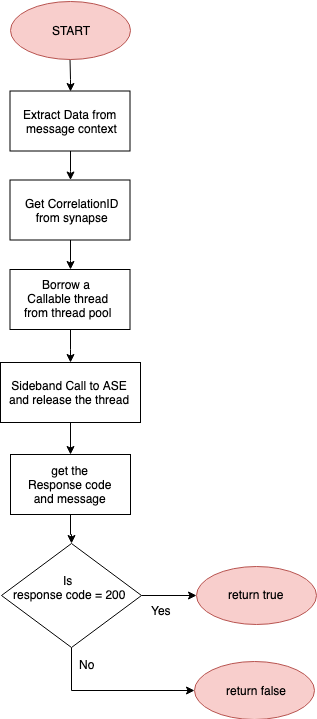

The diagram above was exported from draw.io. Its source (the exported page's mxGraphModel, read from the mxfile embedded in the PNG):
<mxGraphModel dx="1158" dy="798" grid="1" gridSize="10" guides="1" tooltips="1" connect="1" arrows="1" fold="1" page="1" pageScale="1" pageWidth="850" pageHeight="1100" math="0" shadow="0">
  <root>
    <mxCell id="0" />
    <mxCell id="1" parent="0" />
    <mxCell id="FJnK90ZUN_1-JTUbzCnw-36" style="edgeStyle=orthogonalEdgeStyle;rounded=0;orthogonalLoop=1;jettySize=auto;html=1;entryX=0.5;entryY=0;entryDx=0;entryDy=0;" parent="1" source="U1l-4Btop4rsWX_tPlEk-3" edge="1">
      <mxGeometry relative="1" as="geometry">
        <mxPoint x="322" y="316.5" as="targetPoint" />
      </mxGeometry>
    </mxCell>
    <mxCell id="U1l-4Btop4rsWX_tPlEk-3" value="" style="rounded=0;whiteSpace=wrap;html=1;" parent="1" vertex="1">
      <mxGeometry x="261.5" y="227.5" width="120" height="60" as="geometry" />
    </mxCell>
    <mxCell id="U1l-4Btop4rsWX_tPlEk-4" value="&lt;div style=&quot;text-align: center&quot;&gt;Extract Data from&amp;nbsp;&lt;/div&gt;&lt;div style=&quot;text-align: center&quot;&gt;message context&lt;/div&gt;" style="text;html=1;resizable=0;points=[];autosize=1;align=left;verticalAlign=top;spacingTop=-4;" parent="1" vertex="1">
      <mxGeometry x="272.5" y="241.5" width="110" height="30" as="geometry" />
    </mxCell>
    <mxCell id="U1l-4Btop4rsWX_tPlEk-56" style="edgeStyle=orthogonalEdgeStyle;rounded=0;orthogonalLoop=1;jettySize=auto;html=1;exitX=0.5;exitY=1;exitDx=0;exitDy=0;entryX=0;entryY=0.5;entryDx=0;entryDy=0;" parent="1" source="U1l-4Btop4rsWX_tPlEk-11" target="U1l-4Btop4rsWX_tPlEk-41" edge="1">
      <mxGeometry relative="1" as="geometry">
        <mxPoint x="323" y="830.5" as="targetPoint" />
      </mxGeometry>
    </mxCell>
    <mxCell id="U1l-4Btop4rsWX_tPlEk-59" style="edgeStyle=orthogonalEdgeStyle;rounded=0;orthogonalLoop=1;jettySize=auto;html=1;entryX=0;entryY=0.5;entryDx=0;entryDy=0;" parent="1" source="U1l-4Btop4rsWX_tPlEk-11" target="U1l-4Btop4rsWX_tPlEk-39" edge="1">
      <mxGeometry relative="1" as="geometry" />
    </mxCell>
    <mxCell id="U1l-4Btop4rsWX_tPlEk-11" value="" style="rhombus;whiteSpace=wrap;html=1;" parent="1" vertex="1">
      <mxGeometry x="253" y="680" width="140" height="104" as="geometry" />
    </mxCell>
    <mxCell id="XxGJfzmvIYXPysNRylE7-1" style="edgeStyle=orthogonalEdgeStyle;rounded=0;orthogonalLoop=1;jettySize=auto;html=1;entryX=0.5;entryY=0;entryDx=0;entryDy=0;" parent="1" source="U1l-4Btop4rsWX_tPlEk-14" edge="1">
      <mxGeometry relative="1" as="geometry">
        <mxPoint x="322" y="406" as="targetPoint" />
      </mxGeometry>
    </mxCell>
    <mxCell id="U1l-4Btop4rsWX_tPlEk-14" value="" style="rounded=0;whiteSpace=wrap;html=1;" parent="1" vertex="1">
      <mxGeometry x="261.5" y="316.5" width="120" height="60" as="geometry" />
    </mxCell>
    <mxCell id="U1l-4Btop4rsWX_tPlEk-15" value="&lt;div style=&quot;text-align: center&quot;&gt;Get CorrelationID&lt;/div&gt;&lt;div style=&quot;text-align: center&quot;&gt;from synapse&lt;/div&gt;" style="text;html=1;resizable=0;points=[];autosize=1;align=left;verticalAlign=top;spacingTop=-4;" parent="1" vertex="1">
      <mxGeometry x="275" y="331" width="110" height="30" as="geometry" />
    </mxCell>
    <mxCell id="XxGJfzmvIYXPysNRylE7-16" style="edgeStyle=orthogonalEdgeStyle;rounded=0;orthogonalLoop=1;jettySize=auto;html=1;entryX=0.5;entryY=0;entryDx=0;entryDy=0;" parent="1" source="U1l-4Btop4rsWX_tPlEk-16" target="FJnK90ZUN_1-JTUbzCnw-14" edge="1">
      <mxGeometry relative="1" as="geometry" />
    </mxCell>
    <mxCell id="U1l-4Btop4rsWX_tPlEk-16" value="" style="rounded=0;whiteSpace=wrap;html=1;" parent="1" vertex="1">
      <mxGeometry x="261.5" y="406" width="120" height="60" as="geometry" />
    </mxCell>
    <mxCell id="U1l-4Btop4rsWX_tPlEk-17" value="&lt;div style=&quot;text-align: center&quot;&gt;Borrow a&amp;nbsp;&lt;/div&gt;&lt;div style=&quot;text-align: center&quot;&gt;Callable&amp;nbsp;&lt;span&gt;thread&lt;/span&gt;&lt;/div&gt;&lt;div style=&quot;text-align: center&quot;&gt;from thread pool&lt;/div&gt;" style="text;html=1;resizable=0;points=[];autosize=1;align=left;verticalAlign=top;spacingTop=-4;" parent="1" vertex="1">
      <mxGeometry x="274" y="412" width="100" height="40" as="geometry" />
    </mxCell>
    <mxCell id="U1l-4Btop4rsWX_tPlEk-34" value="&lt;div style=&quot;text-align: center&quot;&gt;Is&amp;nbsp;&lt;/div&gt;&lt;div style=&quot;text-align: center&quot;&gt;response code = 200&lt;/div&gt;" style="text;html=1;resizable=0;points=[];autosize=1;align=left;verticalAlign=top;spacingTop=-4;" parent="1" vertex="1">
      <mxGeometry x="263" y="708" width="130" height="30" as="geometry" />
    </mxCell>
    <mxCell id="U1l-4Btop4rsWX_tPlEk-39" value="" style="ellipse;whiteSpace=wrap;html=1;fillColor=#f8cecc;strokeColor=#b85450;" parent="1" vertex="1">
      <mxGeometry x="448" y="703" width="120" height="58" as="geometry" />
    </mxCell>
    <mxCell id="U1l-4Btop4rsWX_tPlEk-40" value="&lt;div style=&quot;text-align: center&quot;&gt;return true&lt;/div&gt;" style="text;html=1;resizable=0;points=[];autosize=1;align=left;verticalAlign=top;spacingTop=-4;" parent="1" vertex="1">
      <mxGeometry x="478" y="722" width="70" height="20" as="geometry" />
    </mxCell>
    <mxCell id="U1l-4Btop4rsWX_tPlEk-41" value="" style="ellipse;whiteSpace=wrap;html=1;fillColor=#f8cecc;strokeColor=#b85450;" parent="1" vertex="1">
      <mxGeometry x="446" y="797.5" width="120" height="58" as="geometry" />
    </mxCell>
    <mxCell id="U1l-4Btop4rsWX_tPlEk-42" value="&lt;div style=&quot;text-align: center&quot;&gt;return false&lt;/div&gt;" style="text;html=1;resizable=0;points=[];autosize=1;align=left;verticalAlign=top;spacingTop=-4;" parent="1" vertex="1">
      <mxGeometry x="476" y="817.5" width="80" height="20" as="geometry" />
    </mxCell>
    <mxCell id="U1l-4Btop4rsWX_tPlEk-80" value="Yes" style="text;html=1;resizable=0;points=[];autosize=1;align=left;verticalAlign=top;spacingTop=-4;" parent="1" vertex="1">
      <mxGeometry x="400.5" y="738" width="40" height="20" as="geometry" />
    </mxCell>
    <mxCell id="U1l-4Btop4rsWX_tPlEk-81" value="No" style="text;html=1;resizable=0;points=[];autosize=1;align=left;verticalAlign=top;spacingTop=-4;" parent="1" vertex="1">
      <mxGeometry x="328.5" y="792" width="30" height="20" as="geometry" />
    </mxCell>
    <mxCell id="pMXjcJRonBv32gXomhuJ-8" style="edgeStyle=orthogonalEdgeStyle;rounded=0;orthogonalLoop=1;jettySize=auto;html=1;entryX=0.5;entryY=0;entryDx=0;entryDy=0;" parent="1" source="U1l-4Btop4rsWX_tPlEk-83" target="U1l-4Btop4rsWX_tPlEk-3" edge="1">
      <mxGeometry relative="1" as="geometry" />
    </mxCell>
    <mxCell id="U1l-4Btop4rsWX_tPlEk-83" value="START" style="ellipse;whiteSpace=wrap;html=1;fillColor=#f8cecc;strokeColor=#b85450;" parent="1" vertex="1">
      <mxGeometry x="261.5" y="137.5" width="120" height="58" as="geometry" />
    </mxCell>
    <mxCell id="FJnK90ZUN_1-JTUbzCnw-25" style="edgeStyle=orthogonalEdgeStyle;rounded=0;orthogonalLoop=1;jettySize=auto;html=1;entryX=0.5;entryY=0;entryDx=0;entryDy=0;" parent="1" source="FJnK90ZUN_1-JTUbzCnw-14" target="FJnK90ZUN_1-JTUbzCnw-20" edge="1">
      <mxGeometry relative="1" as="geometry" />
    </mxCell>
    <mxCell id="FJnK90ZUN_1-JTUbzCnw-14" value="" style="rounded=0;whiteSpace=wrap;html=1;" parent="1" vertex="1">
      <mxGeometry x="252" y="499" width="140" height="60" as="geometry" />
    </mxCell>
    <mxCell id="FJnK90ZUN_1-JTUbzCnw-15" value="&lt;div style=&quot;text-align: center&quot;&gt;Sideband Call to ASE&lt;/div&gt;&lt;div style=&quot;text-align: center&quot;&gt;and release the thread&lt;/div&gt;" style="text;html=1;resizable=0;points=[];autosize=1;align=left;verticalAlign=top;spacingTop=-4;" parent="1" vertex="1">
      <mxGeometry x="259" y="512.5" width="140" height="30" as="geometry" />
    </mxCell>
    <mxCell id="XxGJfzmvIYXPysNRylE7-31" style="edgeStyle=orthogonalEdgeStyle;rounded=0;orthogonalLoop=1;jettySize=auto;html=1;entryX=0.5;entryY=0;entryDx=0;entryDy=0;" parent="1" source="FJnK90ZUN_1-JTUbzCnw-20" target="U1l-4Btop4rsWX_tPlEk-11" edge="1">
      <mxGeometry relative="1" as="geometry" />
    </mxCell>
    <mxCell id="FJnK90ZUN_1-JTUbzCnw-20" value="" style="rounded=0;whiteSpace=wrap;html=1;" parent="1" vertex="1">
      <mxGeometry x="262" y="591" width="120" height="60" as="geometry" />
    </mxCell>
    <mxCell id="FJnK90ZUN_1-JTUbzCnw-21" value="&lt;div style=&quot;text-align: center&quot;&gt;&amp;nbsp;get the&amp;nbsp;&lt;/div&gt;&lt;div style=&quot;text-align: center&quot;&gt;Response code&lt;/div&gt;&lt;div style=&quot;text-align: center&quot;&gt;and message&lt;/div&gt;" style="text;html=1;resizable=0;points=[];autosize=1;align=left;verticalAlign=top;spacingTop=-4;" parent="1" vertex="1">
      <mxGeometry x="278" y="597.5" width="100" height="40" as="geometry" />
    </mxCell>
  </root>
</mxGraphModel>